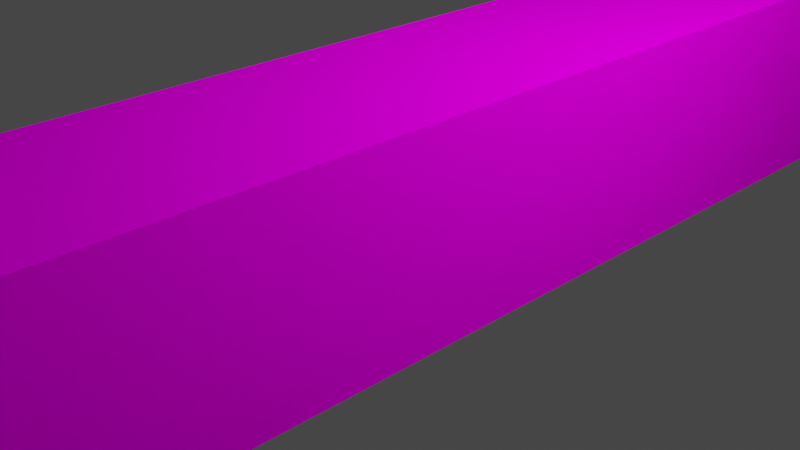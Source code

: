 # Source: Columna.blend  (saved by Blender 3.6.13; exported with 4.5.12 LTS)
import bpy
from mathutils import Matrix  # noqa: F401  (used for matrix-valued properties, if any)

bpy.ops.wm.read_factory_settings(use_empty=True)
scene = bpy.context.scene
scene.name = 'Scene'

# ---- collections
col_collection = bpy.data.collections.new('Collection'); scene.collection.children.link(col_collection)
col_columnas = bpy.data.collections.new('Columnas'); scene.collection.children.link(col_columnas)

# ---- images (referenced by path relative to the original .blend; pixels are not part of the script)
import os
ASSET_DIR = os.environ.get("B2B_ASSET_DIR", "")  # directory of the original .blend (textures are referenced by path, not embedded)
HERE = os.path.dirname(os.path.abspath(__file__))  # packed textures are extracted next to this script under _unpacked/

def load_image(name, relpath, width, height, colorspace="sRGB"):
    """Load a texture the original file referenced (path relative to the .blend, or extracted next to this script)."""
    p = next((c for c in (os.path.join(HERE, relpath), os.path.join(ASSET_DIR, relpath)) if relpath and os.path.exists(c)), "")
    if p:
        img = bpy.data.images.load(p, check_existing=True)
        img.name = name
    else:  # same state as the original file: an image datablock whose file is absent (Cycles renders it pink)
        img = bpy.data.images.new(name, width, height)
        img.source = "FILE"
        img.filepath = "//" + (relpath or name)
    img.colorspace_settings.name = colorspace
    return img
img_columna_uv_png = load_image('Columna_UV.png', 'Columna_UV.png', 1024, 1024, 'sRGB')

# ---- materials (node trees are filled in below, after node groups)
mat_material = bpy.data.materials.new('Material')
mat_material.alpha_threshold = 0.0
mat_material.use_transparent_shadow = False
mat_material.roughness = 0.5
mat_material.line_color = (0.0, 0.0, 0.0, 1.0)

# ---- material node trees
mat_material.use_nodes = True; mat_material.node_tree.nodes.clear()
_N = mat_material.node_tree.nodes; _L = mat_material.node_tree.links
n0 = _N.new('ShaderNodeOutputMaterial'); n0.name = 'Material Output'; n0.location = (300, 300)
n1 = _N.new('ShaderNodeBsdfPrincipled'); n1.name = 'Principled BSDF'; n1.location = (10, 300)
n1.distribution = 'GGX'
n1.subsurface_method = 'RANDOM_WALK_SKIN'
n1.inputs[3].default_value = 1.45
n1.inputs[13].default_value = 0.0
n1.inputs[27].default_value = (0.0, 0.0, 0.0, 1.0)
n1.inputs[28].default_value = 1.0
n2 = _N.new('ShaderNodeTexImage'); n2.name = 'Image Texture'; n2.location = (-280, 280)
n2.image = img_columna_uv_png
_L.new(n1.outputs[0], n0.inputs[0])
_L.new(n2.outputs[0], n1.inputs[0])
n0.is_active_output = True

# ---- world
world_world = bpy.data.worlds.new('World'); scene.world = world_world
world_world.use_nodes = True; world_world.node_tree.nodes.clear()
_N = world_world.node_tree.nodes; _L = world_world.node_tree.links
n0 = _N.new('ShaderNodeOutputWorld'); n0.name = 'World Output'; n0.location = (300, 300)
n1 = _N.new('ShaderNodeBackground'); n1.name = 'Background'; n1.location = (10, 300)
n1.inputs[0].default_value = (0.05088, 0.05088, 0.05088, 1.0)
_L.new(n1.outputs[0], n0.inputs[0])
n0.is_active_output = True
world_world.color = (0.05088, 0.05088, 0.05088)
world_world.use_sun_shadow = False
world_world.sun_shadow_jitter_overblur = 0.0

# ---- cameras
cam_camera = bpy.data.cameras.new('Camera')
cam_camera.clip_end = 100.0
cam_camera.ortho_scale = 7.314

# ---- lights
light_light = bpy.data.lights.new('Light', 'POINT')
light_light.transmission_factor = 0.0
light_light.energy = 1000.0
light_light.shadow_soft_size = 0.1
light_light.shadow_maximum_resolution = 0.006
light_light.use_absolute_resolution = True

# ---- meshes
me_cube = bpy.data.meshes.new('Cube')
me_cube.from_pydata([(7.5, 1.0, 1.0), (7.5, 1.0, -1.0), (7.5, -1.0, 1.0), (7.5, -1.0, -1.0), (-7.5, 1.0, 1.0), (-7.5, 1.0, -1.0), (-7.5, -1.0, 1.0), (-7.5, -1.0, -1.0)], [], [(0, 4, 6, 2), (3, 2, 6, 7), (5, 1, 3, 7), (1, 0, 2, 3), (5, 4, 0, 1)])
_uv = me_cube.uv_layers.new(name='UVMap')
_uv.uv.foreach_set('vector', [0.2105, 0.1057, 0.9904, 0.7769, 0.9009, 0.8809, 0.121, 0.2097, 0.03151, 0.3137, 0.121, 0.2097, 0.9009, 0.8809, 0.8114, 0.9849, 0.9009, 0.8809, 0.121, 0.2097, 0.2105, 0.1057, 0.9904, 0.7769, 0.1065, 0.01626, 0.2105, 0.1057, 0.121, 0.2097, 0.017, 0.1202, 0.9009, 0.8809, 0.8114, 0.9849, 0.03151, 0.3137, 0.121, 0.2097])
me_cube.materials.append(mat_material)
me_cube.use_mirror_vertex_groups = False
me_cube.update()
me_cube_001 = bpy.data.meshes.new('Cube.001')
me_cube_001.from_pydata([(7.5, 1.0, 1.0), (7.5, 1.0, -1.0), (7.5, -1.0, 1.0), (7.5, -1.0, -1.0), (-7.5, 1.0, 1.0), (-7.5, 1.0, -1.0), (-7.5, -1.0, 1.0), (-7.5, -1.0, -1.0)], [], [(0, 4, 6, 2), (3, 2, 6, 7), (5, 1, 3, 7), (1, 0, 2, 3), (5, 4, 0, 1)])
_uv = me_cube_001.uv_layers.new(name='UVMap')
_uv.uv.foreach_set('vector', [0.2105, 0.1057, 0.9904, 0.7769, 0.9009, 0.8809, 0.121, 0.2097, 0.03151, 0.3137, 0.121, 0.2097, 0.9009, 0.8809, 0.8114, 0.9849, 0.9009, 0.8809, 0.121, 0.2097, 0.2105, 0.1057, 0.9904, 0.7769, 0.1065, 0.01626, 0.2105, 0.1057, 0.121, 0.2097, 0.017, 0.1202, 0.9009, 0.8809, 0.8114, 0.9849, 0.03151, 0.3137, 0.121, 0.2097])
me_cube_001.materials.append(mat_material)
me_cube_001.use_mirror_vertex_groups = False
me_cube_001.update()
me_cube_002 = bpy.data.meshes.new('Cube.002')
me_cube_002.from_pydata([(7.5, 1.0, 1.0), (7.5, 1.0, -1.0), (7.5, -1.0, 1.0), (7.5, -1.0, -1.0), (-7.5, 1.0, 1.0), (-7.5, 1.0, -1.0), (-7.5, -1.0, 1.0), (-7.5, -1.0, -1.0), (-7.5, 1.0, 1.0), (-7.5, 1.0, -1.0), (-7.5, -1.0, 1.0), (-7.5, -1.0, -1.0), (-22.5, 1.0, 1.0), (-22.5, 1.0, -1.0), (-22.5, -1.0, 1.0), (-22.5, -1.0, -1.0), (-22.5, 1.0, 1.0), (-22.5, 1.0, -1.0), (-22.5, -1.0, 1.0), (-22.5, -1.0, -1.0), (-37.5, 1.0, 1.0), (-37.5, 1.0, -1.0), (-37.5, -1.0, 1.0), (-37.5, -1.0, -1.0), (-37.5, 1.0, 1.0), (-37.5, 1.0, -1.0), (-37.5, -1.0, 1.0), (-37.5, -1.0, -1.0), (-52.5, 1.0, 1.0), (-52.5, 1.0, -1.0), (-52.5, -1.0, 1.0), (-52.5, -1.0, -1.0), (-52.5, 1.0, 1.0), (-52.5, 1.0, -1.0), (-52.5, -1.0, 1.0), (-52.5, -1.0, -1.0), (-67.5, 1.0, 1.0), (-67.5, 1.0, -1.0), (-67.5, -1.0, 1.0), (-67.5, -1.0, -1.0)], [], [(0, 4, 6, 2), (3, 2, 6, 7), (5, 1, 3, 7), (1, 0, 2, 3), (5, 4, 0, 1), (8, 12, 14, 10), (11, 10, 14, 15), (13, 9, 11, 15), (13, 12, 8, 9), (16, 20, 22, 18), (19, 18, 22, 23), (21, 17, 19, 23), (21, 20, 16, 17), (24, 28, 30, 26), (27, 26, 30, 31), (29, 25, 27, 31), (29, 28, 24, 25), (32, 36, 38, 34), (35, 34, 38, 39), (37, 33, 35, 39), (37, 36, 32, 33)])
_uv = me_cube_002.uv_layers.new(name='UVMap')
_uv.uv.foreach_set('vector', [0.2105, 0.1057, 0.9904, 0.7769, 0.9009, 0.8809, 0.121, 0.2097, 0.03151, 0.3137, 0.121, 0.2097, 0.9009, 0.8809, 0.8114, 0.9849, 0.9009, 0.8809, 0.121, 0.2097, 0.2105, 0.1057, 0.9904, 0.7769, 0.1065, 0.01626, 0.2105, 0.1057, 0.121, 0.2097, 0.017, 0.1202, 0.9009, 0.8809, 0.8114, 0.9849, 0.03151, 0.3137, 0.121, 0.2097, 0.2105, 0.1057, 0.9904, 0.7769, 0.9009, 0.8809, 0.121, 0.2097, 0.03151, 0.3137, 0.121, 0.2097, 0.9009, 0.8809, 0.8114, 0.9849, 0.9009, 0.8809, 0.121, 0.2097, 0.2105, 0.1057, 0.9904, 0.7769, 0.9009, 0.8809, 0.8114, 0.9849, 0.03151, 0.3137, 0.121, 0.2097, 0.2105, 0.1057, 0.9904, 0.7769, 0.9009, 0.8809, 0.121, 0.2097, 0.03151, 0.3137, 0.121, 0.2097, 0.9009, 0.8809, 0.8114, 0.9849, 0.9009, 0.8809, 0.121, 0.2097, 0.2105, 0.1057, 0.9904, 0.7769, 0.9009, 0.8809, 0.8114, 0.9849, 0.03151, 0.3137, 0.121, 0.2097, 0.2105, 0.1057, 0.9904, 0.7769, 0.9009, 0.8809, 0.121, 0.2097, 0.03151, 0.3137, 0.121, 0.2097, 0.9009, 0.8809, 0.8114, 0.9849, 0.9009, 0.8809, 0.121, 0.2097, 0.2105, 0.1057, 0.9904, 0.7769, 0.9009, 0.8809, 0.8114, 0.9849, 0.03151, 0.3137, 0.121, 0.2097, 0.2105, 0.1057, 0.9904, 0.7769, 0.9009, 0.8809, 0.121, 0.2097, 0.03151, 0.3137, 0.121, 0.2097, 0.9009, 0.8809, 0.8114, 0.9849, 0.9009, 0.8809, 0.121, 0.2097, 0.2105, 0.1057, 0.9904, 0.7769, 0.9009, 0.8809, 0.8114, 0.9849, 0.03151, 0.3137, 0.121, 0.2097])
me_cube_002.materials.append(mat_material)
me_cube_002.use_mirror_vertex_groups = False
me_cube_002.update()
me_cube_003 = bpy.data.meshes.new('Cube.003')
me_cube_003.from_pydata([(7.5, 1.0, 1.0), (7.5, 1.0, -1.0), (7.5, -1.0, 1.0), (7.5, -1.0, -1.0), (-7.5, 1.0, 1.0), (-7.5, 1.0, -1.0), (-7.5, -1.0, 1.0), (-7.5, -1.0, -1.0), (-7.5, 1.0, 1.0), (-7.5, 1.0, -1.0), (-7.5, -1.0, 1.0), (-7.5, -1.0, -1.0), (-22.5, 1.0, 1.0), (-22.5, 1.0, -1.0), (-22.5, -1.0, 1.0), (-22.5, -1.0, -1.0), (-22.5, 1.0, 1.0), (-22.5, 1.0, -1.0), (-22.5, -1.0, 1.0), (-22.5, -1.0, -1.0), (-37.5, 1.0, 1.0), (-37.5, 1.0, -1.0), (-37.5, -1.0, 1.0), (-37.5, -1.0, -1.0), (-37.5, 1.0, 1.0), (-37.5, 1.0, -1.0), (-37.5, -1.0, 1.0), (-37.5, -1.0, -1.0), (-52.5, 1.0, 1.0), (-52.5, 1.0, -1.0), (-52.5, -1.0, 1.0), (-52.5, -1.0, -1.0)], [], [(0, 4, 6, 2), (3, 2, 6, 7), (5, 1, 3, 7), (1, 0, 2, 3), (5, 4, 0, 1), (8, 12, 14, 10), (11, 10, 14, 15), (13, 9, 11, 15), (13, 12, 8, 9), (16, 20, 22, 18), (19, 18, 22, 23), (21, 17, 19, 23), (21, 20, 16, 17), (24, 28, 30, 26), (27, 26, 30, 31), (29, 25, 27, 31), (29, 28, 24, 25)])
_uv = me_cube_003.uv_layers.new(name='UVMap')
_uv.uv.foreach_set('vector', [0.2105, 0.1057, 0.9904, 0.7769, 0.9009, 0.8809, 0.121, 0.2097, 0.03151, 0.3137, 0.121, 0.2097, 0.9009, 0.8809, 0.8114, 0.9849, 0.9009, 0.8809, 0.121, 0.2097, 0.2105, 0.1057, 0.9904, 0.7769, 0.1065, 0.01626, 0.2105, 0.1057, 0.121, 0.2097, 0.017, 0.1202, 0.9009, 0.8809, 0.8114, 0.9849, 0.03151, 0.3137, 0.121, 0.2097, 0.2105, 0.1057, 0.9904, 0.7769, 0.9009, 0.8809, 0.121, 0.2097, 0.03151, 0.3137, 0.121, 0.2097, 0.9009, 0.8809, 0.8114, 0.9849, 0.9009, 0.8809, 0.121, 0.2097, 0.2105, 0.1057, 0.9904, 0.7769, 0.9009, 0.8809, 0.8114, 0.9849, 0.03151, 0.3137, 0.121, 0.2097, 0.2105, 0.1057, 0.9904, 0.7769, 0.9009, 0.8809, 0.121, 0.2097, 0.03151, 0.3137, 0.121, 0.2097, 0.9009, 0.8809, 0.8114, 0.9849, 0.9009, 0.8809, 0.121, 0.2097, 0.2105, 0.1057, 0.9904, 0.7769, 0.9009, 0.8809, 0.8114, 0.9849, 0.03151, 0.3137, 0.121, 0.2097, 0.2105, 0.1057, 0.9904, 0.7769, 0.9009, 0.8809, 0.121, 0.2097, 0.03151, 0.3137, 0.121, 0.2097, 0.9009, 0.8809, 0.8114, 0.9849, 0.9009, 0.8809, 0.121, 0.2097, 0.2105, 0.1057, 0.9904, 0.7769, 0.9009, 0.8809, 0.8114, 0.9849, 0.03151, 0.3137, 0.121, 0.2097])
me_cube_003.materials.append(mat_material)
me_cube_003.use_mirror_vertex_groups = False
me_cube_003.update()

# ---- objects
ob_light = bpy.data.objects.new('Light', light_light)
ob_camera = bpy.data.objects.new('Camera', cam_camera)
ob_columna_horizontal = bpy.data.objects.new('Columna_Horizontal', me_cube)
ob_columna_vertical = bpy.data.objects.new('Columna_Vertical', me_cube_001)
ob_columna_horizontal_set = bpy.data.objects.new('Columna_Horizontal_Set', me_cube_002)
ob_columna_vertical_set = bpy.data.objects.new('Columna_Vertical_Set', me_cube_003)

# ---- transforms, parenting, visibility, modifiers, constraints
ob_light.location = (-17.92, 1.005, 5.904)
ob_light.rotation_euler = (0.6503, 0.05522, 1.866)
ob_light.lock_rotations_4d = False
ob_light.empty_display_type = 'ARROWS'
ob_light.color = (0.0, 0.0, 0.0, 0.0)
ob_light.lineart.crease_threshold = 0.0
ob_camera.location = (-14.64, -6.926, 4.958)
ob_camera.rotation_euler = (1.109, 0.0, 0.8149)
ob_camera.lock_rotations_4d = False
ob_camera.empty_display_type = 'ARROWS'
ob_camera.color = (0.0, 0.0, 0.0, 0.0)
ob_camera.display_type = 'WIRE'
ob_camera.lineart.crease_threshold = 0.0
ob_columna_horizontal.location = (0.0, 0.0, 1.0)
ob_columna_horizontal.rotation_euler = (0.0, -0.0, -1.571)
ob_columna_horizontal.lock_rotations_4d = False
ob_columna_horizontal.empty_display_type = 'ARROWS'
ob_columna_horizontal.lineart.crease_threshold = 0.0
ob_columna_vertical.location = (7.0, 0.0, 7.5)
ob_columna_vertical.rotation_euler = (0.0, 1.571, 0.0)
ob_columna_vertical.lock_rotations_4d = False
ob_columna_vertical.empty_display_type = 'ARROWS'
ob_columna_vertical.lineart.crease_threshold = 0.0
ob_columna_horizontal_set.location = (-21.0, 0.0, 1.0)
ob_columna_horizontal_set.rotation_euler = (0.0, -0.0, -1.571)
ob_columna_horizontal_set.lock_rotations_4d = False
ob_columna_horizontal_set.empty_display_type = 'ARROWS'
ob_columna_horizontal_set.lineart.crease_threshold = 0.0
ob_columna_vertical_set.location = (-14.0, 0.0, 7.5)
ob_columna_vertical_set.rotation_euler = (0.0, 1.571, 0.0)
ob_columna_vertical_set.lock_rotations_4d = False
ob_columna_vertical_set.empty_display_type = 'ARROWS'
ob_columna_vertical_set.lineart.crease_threshold = 0.0

# ---- collection membership
col_collection.objects.link(ob_light)
col_collection.objects.link(ob_camera)
col_columnas.objects.link(ob_columna_horizontal)
col_columnas.objects.link(ob_columna_vertical)
col_columnas.objects.link(ob_columna_horizontal_set)
col_columnas.objects.link(ob_columna_vertical_set)

# ---- scene / render settings (as saved in the file)
scene.camera = ob_camera
scene.frame_start = 1; scene.frame_end = 250; scene.frame_set(1)
scene.render.engine = 'BLENDER_EEVEE_NEXT'
scene.cycles.sampling_pattern = 'TABULATED_SOBOL'
scene.view_settings.view_transform = 'Filmic'
bpy.context.view_layer.update()
